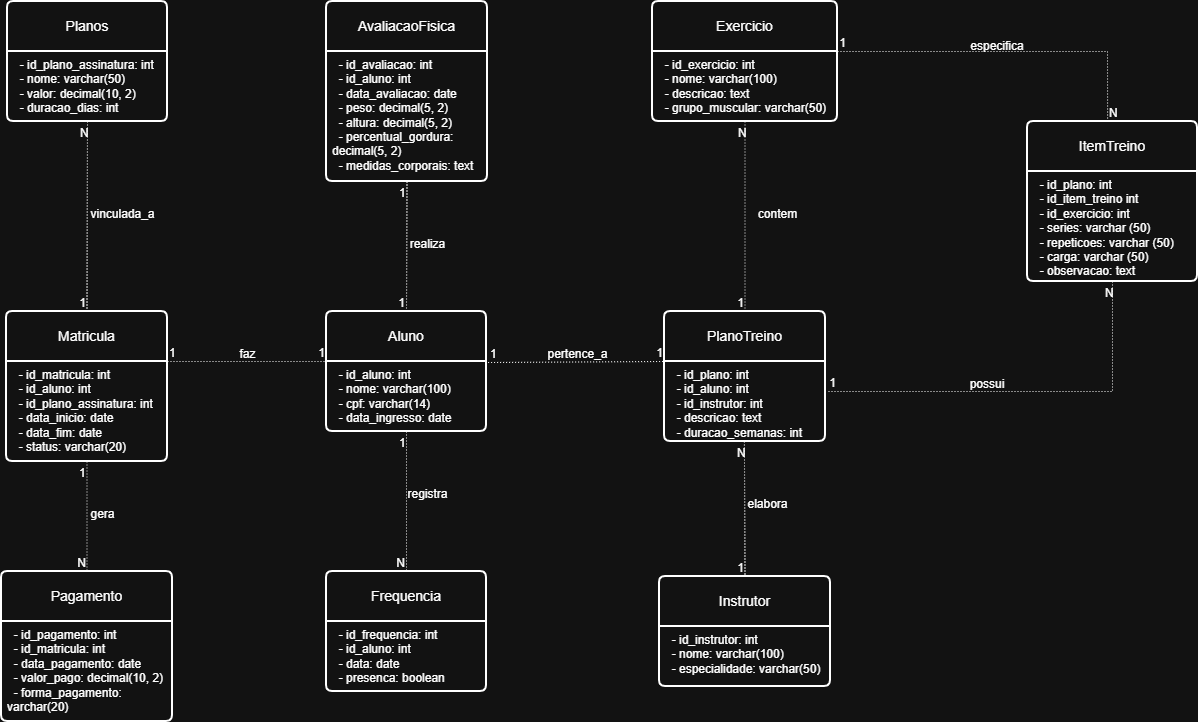

The diagram above was exported from draw.io. Its source (the exported page's mxGraphModel, read from the mxfile embedded in the PNG):
<mxGraphModel dx="1861" dy="1725" grid="1" gridSize="10" guides="1" tooltips="1" connect="1" arrows="1" fold="1" page="1" pageScale="1" pageWidth="827" pageHeight="1169" math="0" shadow="0">
  <root>
    <mxCell id="0" />
    <mxCell id="1" parent="0" />
    <mxCell id="zhSgp8-ORNYjlT9GntSk-1" value="Aluno" style="swimlane;childLayout=stackLayout;horizontal=1;startSize=50;horizontalStack=0;rounded=1;fontSize=14;fontStyle=0;strokeWidth=2;resizeParent=0;resizeLast=1;shadow=0;dashed=0;align=center;arcSize=4;whiteSpace=wrap;html=1;" parent="1" vertex="1">
      <mxGeometry x="109" y="190" width="160" height="120" as="geometry" />
    </mxCell>
    <mxCell id="zhSgp8-ORNYjlT9GntSk-2" value="&lt;div&gt;&amp;nbsp; - id_aluno: int&lt;/div&gt;&lt;div&gt;&amp;nbsp; - nome: varchar(100)&lt;/div&gt;&lt;div&gt;&amp;nbsp; - cpf: varchar(14)&lt;/div&gt;&lt;div&gt;&amp;nbsp; - data_ingresso: date&lt;/div&gt;" style="align=left;strokeColor=none;fillColor=none;spacingLeft=4;spacingRight=4;fontSize=12;verticalAlign=top;resizable=0;rotatable=0;part=1;html=1;whiteSpace=wrap;" parent="zhSgp8-ORNYjlT9GntSk-1" vertex="1">
      <mxGeometry y="50" width="160" height="70" as="geometry" />
    </mxCell>
    <mxCell id="zhSgp8-ORNYjlT9GntSk-3" value="Instrutor" style="swimlane;childLayout=stackLayout;horizontal=1;startSize=50;horizontalStack=0;rounded=1;fontSize=14;fontStyle=0;strokeWidth=2;resizeParent=0;resizeLast=1;shadow=0;dashed=0;align=center;arcSize=4;whiteSpace=wrap;html=1;" parent="1" vertex="1">
      <mxGeometry x="442" y="455" width="171" height="110" as="geometry" />
    </mxCell>
    <mxCell id="zhSgp8-ORNYjlT9GntSk-4" value="&lt;div&gt;&amp;nbsp; - id_instrutor: int&lt;/div&gt;&lt;div&gt;&amp;nbsp; - nome: varchar(100)&lt;/div&gt;&lt;div&gt;&amp;nbsp; - especialidade: varchar(50)&lt;/div&gt;" style="align=left;strokeColor=none;fillColor=none;spacingLeft=4;spacingRight=4;fontSize=12;verticalAlign=top;resizable=0;rotatable=0;part=1;html=1;whiteSpace=wrap;" parent="zhSgp8-ORNYjlT9GntSk-3" vertex="1">
      <mxGeometry y="50" width="171" height="60" as="geometry" />
    </mxCell>
    <mxCell id="zhSgp8-ORNYjlT9GntSk-5" value="PlanoTreino" style="swimlane;childLayout=stackLayout;horizontal=1;startSize=50;horizontalStack=0;rounded=1;fontSize=14;fontStyle=0;strokeWidth=2;resizeParent=0;resizeLast=1;shadow=0;dashed=0;align=center;arcSize=4;whiteSpace=wrap;html=1;" parent="1" vertex="1">
      <mxGeometry x="447" y="190" width="161" height="130" as="geometry" />
    </mxCell>
    <mxCell id="zhSgp8-ORNYjlT9GntSk-6" value="&lt;div&gt;&amp;nbsp; - id_plano: int&lt;/div&gt;&lt;div&gt;&amp;nbsp; - id_aluno: int&lt;/div&gt;&lt;div&gt;&amp;nbsp; - id_instrutor: int&lt;/div&gt;&lt;div&gt;&amp;nbsp; - descricao: text&lt;/div&gt;&lt;div&gt;&amp;nbsp; - duracao_semanas: int&lt;/div&gt;" style="align=left;strokeColor=none;fillColor=none;spacingLeft=4;spacingRight=4;fontSize=12;verticalAlign=top;resizable=0;rotatable=0;part=1;html=1;whiteSpace=wrap;" parent="zhSgp8-ORNYjlT9GntSk-5" vertex="1">
      <mxGeometry y="50" width="161" height="80" as="geometry" />
    </mxCell>
    <mxCell id="zhSgp8-ORNYjlT9GntSk-7" value="Frequencia" style="swimlane;childLayout=stackLayout;horizontal=1;startSize=50;horizontalStack=0;rounded=1;fontSize=14;fontStyle=0;strokeWidth=2;resizeParent=0;resizeLast=1;shadow=0;dashed=0;align=center;arcSize=4;whiteSpace=wrap;html=1;" parent="1" vertex="1">
      <mxGeometry x="109" y="450" width="160" height="120" as="geometry" />
    </mxCell>
    <mxCell id="zhSgp8-ORNYjlT9GntSk-8" value="&lt;div&gt;&amp;nbsp; - id_frequencia: int&lt;/div&gt;&lt;div&gt;&amp;nbsp; - id_aluno: int&lt;/div&gt;&lt;div&gt;&amp;nbsp; - data: date&lt;/div&gt;&lt;div&gt;&amp;nbsp; - presenca: boolean&lt;/div&gt;" style="align=left;strokeColor=none;fillColor=none;spacingLeft=4;spacingRight=4;fontSize=12;verticalAlign=top;resizable=0;rotatable=0;part=1;html=1;whiteSpace=wrap;" parent="zhSgp8-ORNYjlT9GntSk-7" vertex="1">
      <mxGeometry y="50" width="160" height="70" as="geometry" />
    </mxCell>
    <mxCell id="zhSgp8-ORNYjlT9GntSk-9" value="Planos" style="swimlane;childLayout=stackLayout;horizontal=1;startSize=50;horizontalStack=0;rounded=1;fontSize=14;fontStyle=0;strokeWidth=2;resizeParent=0;resizeLast=1;shadow=0;dashed=0;align=center;arcSize=4;whiteSpace=wrap;html=1;" parent="1" vertex="1">
      <mxGeometry x="-210" y="-120" width="160" height="120" as="geometry" />
    </mxCell>
    <mxCell id="zhSgp8-ORNYjlT9GntSk-10" value="&lt;div&gt;&amp;nbsp; - id_plano_assinatura: int&lt;/div&gt;&lt;div&gt;&amp;nbsp; - nome: varchar(50)&lt;/div&gt;&lt;div&gt;&amp;nbsp; - valor: decimal(10, 2)&lt;/div&gt;&lt;div&gt;&amp;nbsp; - duracao_dias: int&lt;/div&gt;" style="align=left;strokeColor=none;fillColor=none;spacingLeft=4;spacingRight=4;fontSize=12;verticalAlign=top;resizable=0;rotatable=0;part=1;html=1;whiteSpace=wrap;" parent="zhSgp8-ORNYjlT9GntSk-9" vertex="1">
      <mxGeometry y="50" width="160" height="70" as="geometry" />
    </mxCell>
    <mxCell id="zhSgp8-ORNYjlT9GntSk-11" value="Matricula" style="swimlane;childLayout=stackLayout;horizontal=1;startSize=50;horizontalStack=0;rounded=1;fontSize=14;fontStyle=0;strokeWidth=2;resizeParent=0;resizeLast=1;shadow=0;dashed=0;align=center;arcSize=4;whiteSpace=wrap;html=1;" parent="1" vertex="1">
      <mxGeometry x="-211" y="190" width="161" height="150" as="geometry" />
    </mxCell>
    <mxCell id="zhSgp8-ORNYjlT9GntSk-12" value="&lt;div&gt;&amp;nbsp; - id_matricula: int&lt;/div&gt;&lt;div&gt;&amp;nbsp; - id_aluno: int&lt;/div&gt;&lt;div&gt;&amp;nbsp; - id_plano_assinatura: int&lt;/div&gt;&lt;div&gt;&amp;nbsp; - data_inicio: date&lt;/div&gt;&lt;div&gt;&amp;nbsp; - data_fim: date&lt;/div&gt;&lt;div&gt;&amp;nbsp; - status: varchar(20)&lt;/div&gt;" style="align=left;strokeColor=none;fillColor=none;spacingLeft=4;spacingRight=4;fontSize=12;verticalAlign=top;resizable=0;rotatable=0;part=1;html=1;whiteSpace=wrap;" parent="zhSgp8-ORNYjlT9GntSk-11" vertex="1">
      <mxGeometry y="50" width="161" height="100" as="geometry" />
    </mxCell>
    <mxCell id="zhSgp8-ORNYjlT9GntSk-13" value="Pagamento" style="swimlane;childLayout=stackLayout;horizontal=1;startSize=50;horizontalStack=0;rounded=1;fontSize=14;fontStyle=0;strokeWidth=2;resizeParent=0;resizeLast=1;shadow=0;dashed=0;align=center;arcSize=4;whiteSpace=wrap;html=1;" parent="1" vertex="1">
      <mxGeometry x="-216" y="450" width="171" height="150" as="geometry" />
    </mxCell>
    <mxCell id="zhSgp8-ORNYjlT9GntSk-14" value="&lt;div&gt;&amp;nbsp; - id_pagamento: int&lt;/div&gt;&lt;div&gt;&amp;nbsp; - id_matricula: int&lt;/div&gt;&lt;div&gt;&amp;nbsp; - data_pagamento: date&lt;/div&gt;&lt;div&gt;&amp;nbsp; - valor_pago: decimal(10, 2)&lt;/div&gt;&lt;div&gt;&amp;nbsp; - forma_pagamento: varchar(20)&lt;/div&gt;" style="align=left;strokeColor=none;fillColor=none;spacingLeft=4;spacingRight=4;fontSize=12;verticalAlign=top;resizable=0;rotatable=0;part=1;html=1;whiteSpace=wrap;" parent="zhSgp8-ORNYjlT9GntSk-13" vertex="1">
      <mxGeometry y="50" width="171" height="100" as="geometry" />
    </mxCell>
    <mxCell id="zhSgp8-ORNYjlT9GntSk-15" value="Exercicio" style="swimlane;childLayout=stackLayout;horizontal=1;startSize=50;horizontalStack=0;rounded=1;fontSize=14;fontStyle=0;strokeWidth=2;resizeParent=0;resizeLast=1;shadow=0;dashed=0;align=center;arcSize=4;whiteSpace=wrap;html=1;" parent="1" vertex="1">
      <mxGeometry x="435" y="-120" width="185" height="120" as="geometry" />
    </mxCell>
    <mxCell id="zhSgp8-ORNYjlT9GntSk-16" value="&lt;div&gt;&amp;nbsp; - id_exercicio: int&lt;/div&gt;&lt;div&gt;&amp;nbsp; - nome: varchar(100)&lt;/div&gt;&lt;div&gt;&amp;nbsp; - descricao: text&lt;/div&gt;&lt;div&gt;&amp;nbsp; - grupo_muscular: varchar(50)&lt;/div&gt;" style="align=left;strokeColor=none;fillColor=none;spacingLeft=4;spacingRight=4;fontSize=12;verticalAlign=top;resizable=0;rotatable=0;part=1;html=1;whiteSpace=wrap;" parent="zhSgp8-ORNYjlT9GntSk-15" vertex="1">
      <mxGeometry y="50" width="185" height="70" as="geometry" />
    </mxCell>
    <mxCell id="zhSgp8-ORNYjlT9GntSk-19" value="AvaliacaoFisica" style="swimlane;childLayout=stackLayout;horizontal=1;startSize=50;horizontalStack=0;rounded=1;fontSize=14;fontStyle=0;strokeWidth=2;resizeParent=0;resizeLast=1;shadow=0;dashed=0;align=center;arcSize=4;whiteSpace=wrap;html=1;" parent="1" vertex="1">
      <mxGeometry x="109" y="-120" width="161" height="180" as="geometry" />
    </mxCell>
    <mxCell id="zhSgp8-ORNYjlT9GntSk-20" value="&lt;div&gt;&amp;nbsp; - id_avaliacao: int&lt;/div&gt;&lt;div&gt;&amp;nbsp; - id_aluno: int&lt;/div&gt;&lt;div&gt;&amp;nbsp; - data_avaliacao: date&lt;/div&gt;&lt;div&gt;&amp;nbsp; - peso: decimal(5, 2)&lt;/div&gt;&lt;div&gt;&amp;nbsp; - altura: decimal(5, 2)&lt;/div&gt;&lt;div&gt;&amp;nbsp; - percentual_gordura: decimal(5, 2)&lt;/div&gt;&lt;div&gt;&amp;nbsp; - medidas_corporais: text&lt;/div&gt;" style="align=left;strokeColor=none;fillColor=none;spacingLeft=4;spacingRight=4;fontSize=12;verticalAlign=top;resizable=0;rotatable=0;part=1;html=1;whiteSpace=wrap;" parent="zhSgp8-ORNYjlT9GntSk-19" vertex="1">
      <mxGeometry y="50" width="161" height="130" as="geometry" />
    </mxCell>
    <mxCell id="zhSgp8-ORNYjlT9GntSk-21" value="" style="endArrow=none;html=1;rounded=0;dashed=1;dashPattern=1 2;exitX=1.01;exitY=0.425;exitDx=0;exitDy=0;entryX=0;entryY=0;entryDx=0;entryDy=0;exitPerimeter=0;" parent="1" source="zhSgp8-ORNYjlT9GntSk-1" target="zhSgp8-ORNYjlT9GntSk-6" edge="1">
      <mxGeometry relative="1" as="geometry">
        <mxPoint x="410" y="400" as="sourcePoint" />
        <mxPoint x="570" y="400" as="targetPoint" />
      </mxGeometry>
    </mxCell>
    <mxCell id="zhSgp8-ORNYjlT9GntSk-22" value="1" style="resizable=0;html=1;whiteSpace=wrap;align=left;verticalAlign=bottom;" parent="zhSgp8-ORNYjlT9GntSk-21" connectable="0" vertex="1">
      <mxGeometry x="-1" relative="1" as="geometry" />
    </mxCell>
    <mxCell id="zhSgp8-ORNYjlT9GntSk-23" value="1" style="resizable=0;html=1;whiteSpace=wrap;align=right;verticalAlign=bottom;" parent="zhSgp8-ORNYjlT9GntSk-21" connectable="0" vertex="1">
      <mxGeometry x="1" relative="1" as="geometry" />
    </mxCell>
    <mxCell id="zhSgp8-ORNYjlT9GntSk-24" value="pertence_a" style="text;html=1;align=center;verticalAlign=middle;resizable=0;points=[];autosize=1;strokeColor=none;fillColor=none;" parent="1" vertex="1">
      <mxGeometry x="320" y="218" width="80" height="30" as="geometry" />
    </mxCell>
    <mxCell id="zhSgp8-ORNYjlT9GntSk-25" value="" style="endArrow=none;html=1;rounded=0;dashed=1;dashPattern=1 2;exitX=0.5;exitY=1;exitDx=0;exitDy=0;entryX=0.5;entryY=0;entryDx=0;entryDy=0;" parent="1" source="zhSgp8-ORNYjlT9GntSk-2" target="zhSgp8-ORNYjlT9GntSk-7" edge="1">
      <mxGeometry relative="1" as="geometry">
        <mxPoint x="410" y="480" as="sourcePoint" />
        <mxPoint x="570" y="480" as="targetPoint" />
      </mxGeometry>
    </mxCell>
    <mxCell id="zhSgp8-ORNYjlT9GntSk-26" value="1" style="resizable=0;html=1;whiteSpace=wrap;align=left;verticalAlign=bottom;" parent="zhSgp8-ORNYjlT9GntSk-25" connectable="0" vertex="1">
      <mxGeometry x="-1" relative="1" as="geometry">
        <mxPoint x="-9" y="20" as="offset" />
      </mxGeometry>
    </mxCell>
    <mxCell id="zhSgp8-ORNYjlT9GntSk-27" value="N" style="resizable=0;html=1;whiteSpace=wrap;align=right;verticalAlign=bottom;" parent="zhSgp8-ORNYjlT9GntSk-25" connectable="0" vertex="1">
      <mxGeometry x="1" relative="1" as="geometry" />
    </mxCell>
    <mxCell id="zhSgp8-ORNYjlT9GntSk-28" value="registra" style="text;html=1;align=center;verticalAlign=middle;resizable=0;points=[];autosize=1;strokeColor=none;fillColor=none;" parent="1" vertex="1">
      <mxGeometry x="180" y="358" width="60" height="30" as="geometry" />
    </mxCell>
    <mxCell id="zhSgp8-ORNYjlT9GntSk-30" value="" style="endArrow=none;html=1;rounded=0;dashed=1;dashPattern=1 2;exitX=0.5;exitY=1;exitDx=0;exitDy=0;entryX=0.5;entryY=0;entryDx=0;entryDy=0;" parent="1" target="zhSgp8-ORNYjlT9GntSk-3" edge="1">
      <mxGeometry relative="1" as="geometry">
        <mxPoint x="526.91" y="320" as="sourcePoint" />
        <mxPoint x="526.91" y="460" as="targetPoint" />
      </mxGeometry>
    </mxCell>
    <mxCell id="zhSgp8-ORNYjlT9GntSk-31" value="N" style="resizable=0;html=1;whiteSpace=wrap;align=left;verticalAlign=bottom;" parent="zhSgp8-ORNYjlT9GntSk-30" connectable="0" vertex="1">
      <mxGeometry x="-1" relative="1" as="geometry">
        <mxPoint x="-9" y="20" as="offset" />
      </mxGeometry>
    </mxCell>
    <mxCell id="zhSgp8-ORNYjlT9GntSk-32" value="1" style="resizable=0;html=1;whiteSpace=wrap;align=right;verticalAlign=bottom;" parent="zhSgp8-ORNYjlT9GntSk-30" connectable="0" vertex="1">
      <mxGeometry x="1" relative="1" as="geometry" />
    </mxCell>
    <mxCell id="zhSgp8-ORNYjlT9GntSk-33" value="elabora" style="text;html=1;align=center;verticalAlign=middle;resizable=0;points=[];autosize=1;strokeColor=none;fillColor=none;" parent="1" vertex="1">
      <mxGeometry x="520" y="368" width="60" height="30" as="geometry" />
    </mxCell>
    <mxCell id="zhSgp8-ORNYjlT9GntSk-34" value="" style="endArrow=none;html=1;rounded=0;dashed=1;dashPattern=1 2;exitX=0.5;exitY=1;exitDx=0;exitDy=0;entryX=0.5;entryY=0;entryDx=0;entryDy=0;" parent="1" source="zhSgp8-ORNYjlT9GntSk-16" target="zhSgp8-ORNYjlT9GntSk-5" edge="1">
      <mxGeometry relative="1" as="geometry">
        <mxPoint x="560" y="130" as="sourcePoint" />
        <mxPoint x="561.09" y="265" as="targetPoint" />
      </mxGeometry>
    </mxCell>
    <mxCell id="zhSgp8-ORNYjlT9GntSk-35" value="N" style="resizable=0;html=1;whiteSpace=wrap;align=left;verticalAlign=bottom;" parent="zhSgp8-ORNYjlT9GntSk-34" connectable="0" vertex="1">
      <mxGeometry x="-1" relative="1" as="geometry">
        <mxPoint x="-9" y="20" as="offset" />
      </mxGeometry>
    </mxCell>
    <mxCell id="zhSgp8-ORNYjlT9GntSk-36" value="1" style="resizable=0;html=1;whiteSpace=wrap;align=right;verticalAlign=bottom;" parent="zhSgp8-ORNYjlT9GntSk-34" connectable="0" vertex="1">
      <mxGeometry x="1" relative="1" as="geometry" />
    </mxCell>
    <mxCell id="zhSgp8-ORNYjlT9GntSk-37" value="contem" style="text;html=1;align=center;verticalAlign=middle;resizable=0;points=[];autosize=1;strokeColor=none;fillColor=none;" parent="1" vertex="1">
      <mxGeometry x="530" y="78" width="60" height="30" as="geometry" />
    </mxCell>
    <mxCell id="zhSgp8-ORNYjlT9GntSk-39" value="" style="endArrow=none;html=1;rounded=0;dashed=1;dashPattern=1 2;exitX=0.5;exitY=1;exitDx=0;exitDy=0;entryX=0.5;entryY=0;entryDx=0;entryDy=0;" parent="1" source="zhSgp8-ORNYjlT9GntSk-20" target="zhSgp8-ORNYjlT9GntSk-1" edge="1">
      <mxGeometry relative="1" as="geometry">
        <mxPoint x="190" y="110" as="sourcePoint" />
        <mxPoint x="191" y="210" as="targetPoint" />
      </mxGeometry>
    </mxCell>
    <mxCell id="zhSgp8-ORNYjlT9GntSk-40" value="1" style="resizable=0;html=1;whiteSpace=wrap;align=left;verticalAlign=bottom;" parent="zhSgp8-ORNYjlT9GntSk-39" connectable="0" vertex="1">
      <mxGeometry x="-1" relative="1" as="geometry">
        <mxPoint x="-9" y="20" as="offset" />
      </mxGeometry>
    </mxCell>
    <mxCell id="zhSgp8-ORNYjlT9GntSk-41" value="1" style="resizable=0;html=1;whiteSpace=wrap;align=right;verticalAlign=bottom;" parent="zhSgp8-ORNYjlT9GntSk-39" connectable="0" vertex="1">
      <mxGeometry x="1" relative="1" as="geometry" />
    </mxCell>
    <mxCell id="zhSgp8-ORNYjlT9GntSk-42" value="realiza" style="text;html=1;align=center;verticalAlign=middle;resizable=0;points=[];autosize=1;strokeColor=none;fillColor=none;" parent="1" vertex="1">
      <mxGeometry x="180" y="108" width="60" height="30" as="geometry" />
    </mxCell>
    <mxCell id="zhSgp8-ORNYjlT9GntSk-43" value="" style="endArrow=none;html=1;rounded=0;dashed=1;dashPattern=1 2;exitX=0.5;exitY=1;exitDx=0;exitDy=0;entryX=0.5;entryY=0;entryDx=0;entryDy=0;" parent="1" source="zhSgp8-ORNYjlT9GntSk-10" target="zhSgp8-ORNYjlT9GntSk-11" edge="1">
      <mxGeometry relative="1" as="geometry">
        <mxPoint x="-139" y="100" as="sourcePoint" />
        <mxPoint x="-140" y="230" as="targetPoint" />
      </mxGeometry>
    </mxCell>
    <mxCell id="zhSgp8-ORNYjlT9GntSk-44" value="N" style="resizable=0;html=1;whiteSpace=wrap;align=left;verticalAlign=bottom;" parent="zhSgp8-ORNYjlT9GntSk-43" connectable="0" vertex="1">
      <mxGeometry x="-1" relative="1" as="geometry">
        <mxPoint x="-9" y="20" as="offset" />
      </mxGeometry>
    </mxCell>
    <mxCell id="zhSgp8-ORNYjlT9GntSk-45" value="1" style="resizable=0;html=1;whiteSpace=wrap;align=right;verticalAlign=bottom;" parent="zhSgp8-ORNYjlT9GntSk-43" connectable="0" vertex="1">
      <mxGeometry x="1" relative="1" as="geometry" />
    </mxCell>
    <mxCell id="zhSgp8-ORNYjlT9GntSk-46" value="vinculada_a" style="text;html=1;align=center;verticalAlign=middle;resizable=0;points=[];autosize=1;strokeColor=none;fillColor=none;" parent="1" vertex="1">
      <mxGeometry x="-140" y="78" width="90" height="30" as="geometry" />
    </mxCell>
    <mxCell id="zhSgp8-ORNYjlT9GntSk-47" value="" style="endArrow=none;html=1;rounded=0;dashed=1;dashPattern=1 2;exitX=0.5;exitY=1;exitDx=0;exitDy=0;entryX=0.5;entryY=0;entryDx=0;entryDy=0;" parent="1" source="zhSgp8-ORNYjlT9GntSk-11" target="zhSgp8-ORNYjlT9GntSk-13" edge="1">
      <mxGeometry relative="1" as="geometry">
        <mxPoint x="10" y="390" as="sourcePoint" />
        <mxPoint x="10" y="580" as="targetPoint" />
      </mxGeometry>
    </mxCell>
    <mxCell id="zhSgp8-ORNYjlT9GntSk-48" value="1" style="resizable=0;html=1;whiteSpace=wrap;align=left;verticalAlign=bottom;" parent="zhSgp8-ORNYjlT9GntSk-47" connectable="0" vertex="1">
      <mxGeometry x="-1" relative="1" as="geometry">
        <mxPoint x="-9" y="20" as="offset" />
      </mxGeometry>
    </mxCell>
    <mxCell id="zhSgp8-ORNYjlT9GntSk-49" value="N" style="resizable=0;html=1;whiteSpace=wrap;align=right;verticalAlign=bottom;" parent="zhSgp8-ORNYjlT9GntSk-47" connectable="0" vertex="1">
      <mxGeometry x="1" relative="1" as="geometry" />
    </mxCell>
    <mxCell id="zhSgp8-ORNYjlT9GntSk-50" value="gera" style="text;html=1;align=center;verticalAlign=middle;resizable=0;points=[];autosize=1;strokeColor=none;fillColor=none;" parent="1" vertex="1">
      <mxGeometry x="-140" y="378" width="50" height="30" as="geometry" />
    </mxCell>
    <mxCell id="zhSgp8-ORNYjlT9GntSk-51" value="" style="endArrow=none;html=1;rounded=0;dashed=1;dashPattern=1 2;exitX=1;exitY=0;exitDx=0;exitDy=0;entryX=0;entryY=0;entryDx=0;entryDy=0;" parent="1" source="zhSgp8-ORNYjlT9GntSk-12" target="zhSgp8-ORNYjlT9GntSk-2" edge="1">
      <mxGeometry relative="1" as="geometry">
        <mxPoint y="221" as="sourcePoint" />
        <mxPoint x="176" y="220" as="targetPoint" />
      </mxGeometry>
    </mxCell>
    <mxCell id="zhSgp8-ORNYjlT9GntSk-52" value="1" style="resizable=0;html=1;whiteSpace=wrap;align=left;verticalAlign=bottom;" parent="zhSgp8-ORNYjlT9GntSk-51" connectable="0" vertex="1">
      <mxGeometry x="-1" relative="1" as="geometry" />
    </mxCell>
    <mxCell id="zhSgp8-ORNYjlT9GntSk-53" value="1" style="resizable=0;html=1;whiteSpace=wrap;align=right;verticalAlign=bottom;" parent="zhSgp8-ORNYjlT9GntSk-51" connectable="0" vertex="1">
      <mxGeometry x="1" relative="1" as="geometry" />
    </mxCell>
    <mxCell id="zhSgp8-ORNYjlT9GntSk-54" value="faz" style="text;html=1;align=center;verticalAlign=middle;resizable=0;points=[];autosize=1;strokeColor=none;fillColor=none;" parent="1" vertex="1">
      <mxGeometry x="10" y="218" width="40" height="30" as="geometry" />
    </mxCell>
    <mxCell id="055vPTHfWeQr0_UMfcpU-1" value="ItemTreino" style="swimlane;childLayout=stackLayout;horizontal=1;startSize=50;horizontalStack=0;rounded=1;fontSize=14;fontStyle=0;strokeWidth=2;resizeParent=0;resizeLast=1;shadow=0;dashed=0;align=center;arcSize=4;whiteSpace=wrap;html=1;" vertex="1" parent="1">
      <mxGeometry x="810" width="170" height="160" as="geometry" />
    </mxCell>
    <mxCell id="055vPTHfWeQr0_UMfcpU-2" value="&lt;div&gt;&amp;nbsp; - id_plano: int&lt;br&gt;&amp;nbsp; - id_item_treino int&lt;/div&gt;&lt;div&gt;&amp;nbsp; - id_exercicio: int&lt;/div&gt;&lt;div&gt;&amp;nbsp; - series: varchar (50)&lt;br&gt;&amp;nbsp; - repeticoes: varchar (50)&lt;br&gt;&amp;nbsp; - carga: varchar (50)&lt;/div&gt;&lt;div&gt;&amp;nbsp; - observacao: text&lt;/div&gt;" style="align=left;strokeColor=none;fillColor=none;spacingLeft=4;spacingRight=4;fontSize=12;verticalAlign=top;resizable=0;rotatable=0;part=1;html=1;whiteSpace=wrap;" vertex="1" parent="055vPTHfWeQr0_UMfcpU-1">
      <mxGeometry y="50" width="170" height="110" as="geometry" />
    </mxCell>
    <mxCell id="055vPTHfWeQr0_UMfcpU-4" value="" style="endArrow=none;html=1;rounded=0;dashed=1;dashPattern=1 2;exitX=0.5;exitY=1;exitDx=0;exitDy=0;entryX=1.012;entryY=0.375;entryDx=0;entryDy=0;entryPerimeter=0;" edge="1" parent="1" source="055vPTHfWeQr0_UMfcpU-2" target="zhSgp8-ORNYjlT9GntSk-6">
      <mxGeometry relative="1" as="geometry">
        <mxPoint x="730" y="160" as="sourcePoint" />
        <mxPoint x="731.09" y="295" as="targetPoint" />
        <Array as="points">
          <mxPoint x="895" y="270" />
        </Array>
      </mxGeometry>
    </mxCell>
    <mxCell id="055vPTHfWeQr0_UMfcpU-5" value="N" style="resizable=0;html=1;whiteSpace=wrap;align=left;verticalAlign=bottom;" connectable="0" vertex="1" parent="055vPTHfWeQr0_UMfcpU-4">
      <mxGeometry x="-1" relative="1" as="geometry">
        <mxPoint x="-9" y="20" as="offset" />
      </mxGeometry>
    </mxCell>
    <mxCell id="055vPTHfWeQr0_UMfcpU-6" value="1" style="resizable=0;html=1;whiteSpace=wrap;align=right;verticalAlign=bottom;" connectable="0" vertex="1" parent="055vPTHfWeQr0_UMfcpU-4">
      <mxGeometry x="1" relative="1" as="geometry">
        <mxPoint x="10" as="offset" />
      </mxGeometry>
    </mxCell>
    <mxCell id="055vPTHfWeQr0_UMfcpU-7" value="" style="endArrow=none;html=1;rounded=0;dashed=1;dashPattern=1 2;exitX=0.471;exitY=0;exitDx=0;exitDy=0;entryX=1;entryY=0;entryDx=0;entryDy=0;exitPerimeter=0;" edge="1" parent="1" source="055vPTHfWeQr0_UMfcpU-1" target="zhSgp8-ORNYjlT9GntSk-16">
      <mxGeometry relative="1" as="geometry">
        <mxPoint x="1035" y="-90" as="sourcePoint" />
        <mxPoint x="750" y="20" as="targetPoint" />
        <Array as="points">
          <mxPoint x="890" y="-70" />
        </Array>
      </mxGeometry>
    </mxCell>
    <mxCell id="055vPTHfWeQr0_UMfcpU-8" value="N" style="resizable=0;html=1;whiteSpace=wrap;align=left;verticalAlign=bottom;" connectable="0" vertex="1" parent="055vPTHfWeQr0_UMfcpU-7">
      <mxGeometry x="-1" relative="1" as="geometry">
        <mxPoint as="offset" />
      </mxGeometry>
    </mxCell>
    <mxCell id="055vPTHfWeQr0_UMfcpU-9" value="1" style="resizable=0;html=1;whiteSpace=wrap;align=right;verticalAlign=bottom;" connectable="0" vertex="1" parent="055vPTHfWeQr0_UMfcpU-7">
      <mxGeometry x="1" relative="1" as="geometry">
        <mxPoint x="10" as="offset" />
      </mxGeometry>
    </mxCell>
    <mxCell id="055vPTHfWeQr0_UMfcpU-10" value="especifica" style="text;html=1;whiteSpace=wrap;strokeColor=none;fillColor=none;align=center;verticalAlign=middle;rounded=0;" vertex="1" parent="1">
      <mxGeometry x="750" y="-90" width="60" height="30" as="geometry" />
    </mxCell>
    <mxCell id="055vPTHfWeQr0_UMfcpU-11" value="possui" style="text;html=1;whiteSpace=wrap;strokeColor=none;fillColor=none;align=center;verticalAlign=middle;rounded=0;" vertex="1" parent="1">
      <mxGeometry x="740" y="248" width="60" height="30" as="geometry" />
    </mxCell>
  </root>
</mxGraphModel>